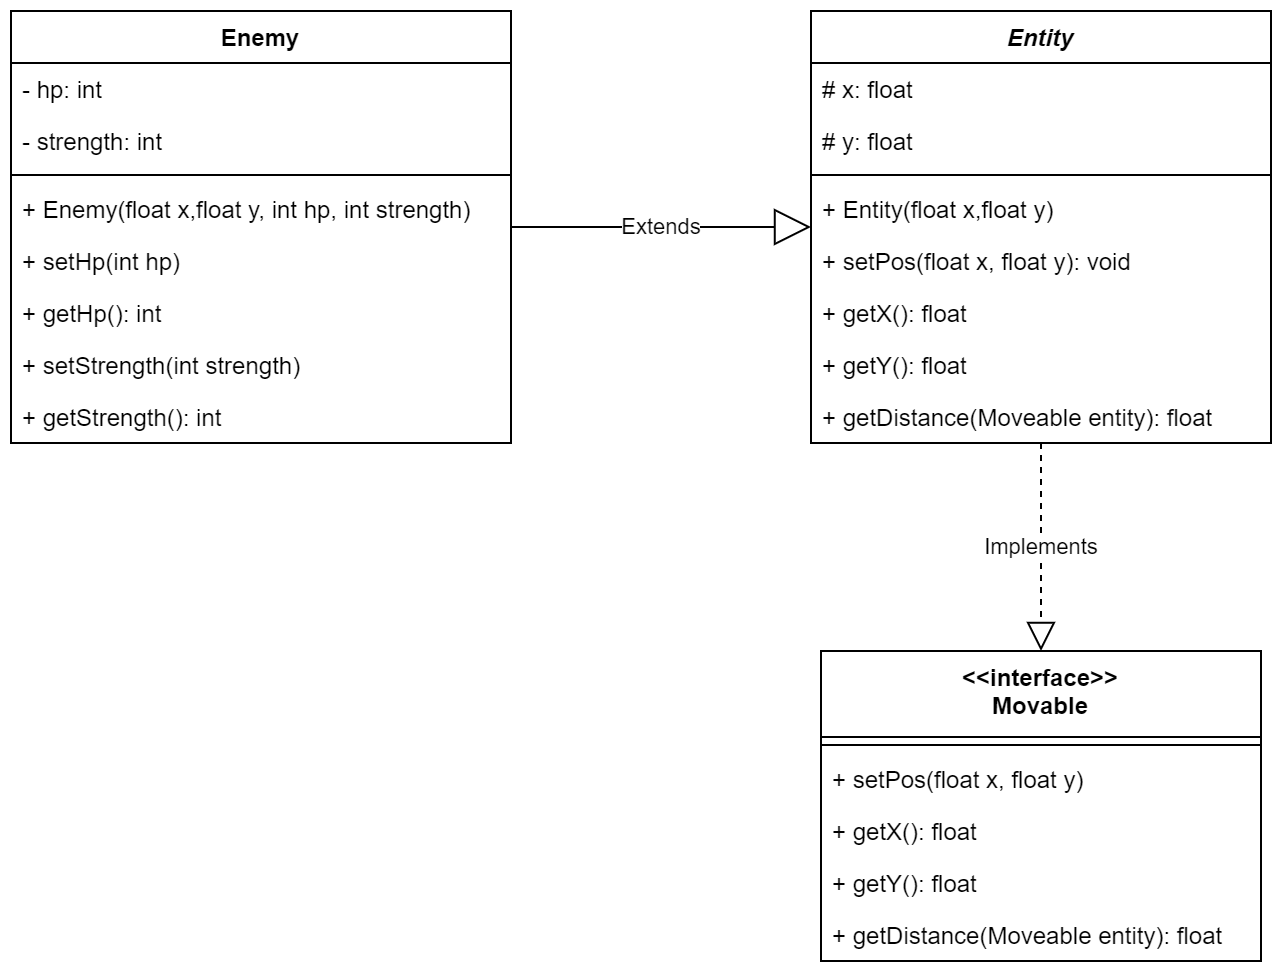

The diagram above was exported from draw.io. Its source (the exported page's mxGraphModel, read from the mxfile embedded in the PNG):
<mxGraphModel dx="905" dy="672" grid="1" gridSize="10" guides="1" tooltips="1" connect="1" arrows="1" fold="1" page="1" pageScale="1" pageWidth="827" pageHeight="1169" math="0" shadow="0">
  <root>
    <mxCell id="0" />
    <mxCell id="1" parent="0" />
    <mxCell id="urSWfBcIVNi1booI_klv-1" value="Enemy" style="swimlane;fontStyle=1;align=center;verticalAlign=top;childLayout=stackLayout;horizontal=1;startSize=26;horizontalStack=0;resizeParent=1;resizeParentMax=0;resizeLast=0;collapsible=1;marginBottom=0;" parent="1" vertex="1">
      <mxGeometry x="40" y="40" width="250" height="216" as="geometry" />
    </mxCell>
    <mxCell id="urSWfBcIVNi1booI_klv-2" value="- hp: int" style="text;strokeColor=none;fillColor=none;align=left;verticalAlign=top;spacingLeft=4;spacingRight=4;overflow=hidden;rotatable=0;points=[[0,0.5],[1,0.5]];portConstraint=eastwest;" parent="urSWfBcIVNi1booI_klv-1" vertex="1">
      <mxGeometry y="26" width="250" height="26" as="geometry" />
    </mxCell>
    <mxCell id="urSWfBcIVNi1booI_klv-21" value="- strength: int" style="text;strokeColor=none;fillColor=none;align=left;verticalAlign=top;spacingLeft=4;spacingRight=4;overflow=hidden;rotatable=0;points=[[0,0.5],[1,0.5]];portConstraint=eastwest;" parent="urSWfBcIVNi1booI_klv-1" vertex="1">
      <mxGeometry y="52" width="250" height="26" as="geometry" />
    </mxCell>
    <mxCell id="urSWfBcIVNi1booI_klv-3" value="" style="line;strokeWidth=1;fillColor=none;align=left;verticalAlign=middle;spacingTop=-1;spacingLeft=3;spacingRight=3;rotatable=0;labelPosition=right;points=[];portConstraint=eastwest;" parent="urSWfBcIVNi1booI_klv-1" vertex="1">
      <mxGeometry y="78" width="250" height="8" as="geometry" />
    </mxCell>
    <mxCell id="urSWfBcIVNi1booI_klv-4" value="+ Enemy(float x,float y, int hp, int strength)" style="text;strokeColor=none;fillColor=none;align=left;verticalAlign=top;spacingLeft=4;spacingRight=4;overflow=hidden;rotatable=0;points=[[0,0.5],[1,0.5]];portConstraint=eastwest;" parent="urSWfBcIVNi1booI_klv-1" vertex="1">
      <mxGeometry y="86" width="250" height="26" as="geometry" />
    </mxCell>
    <mxCell id="urSWfBcIVNi1booI_klv-22" value="+ setHp(int hp)" style="text;strokeColor=none;fillColor=none;align=left;verticalAlign=top;spacingLeft=4;spacingRight=4;overflow=hidden;rotatable=0;points=[[0,0.5],[1,0.5]];portConstraint=eastwest;" parent="urSWfBcIVNi1booI_klv-1" vertex="1">
      <mxGeometry y="112" width="250" height="26" as="geometry" />
    </mxCell>
    <mxCell id="urSWfBcIVNi1booI_klv-27" value="+ getHp(): int" style="text;strokeColor=none;fillColor=none;align=left;verticalAlign=top;spacingLeft=4;spacingRight=4;overflow=hidden;rotatable=0;points=[[0,0.5],[1,0.5]];portConstraint=eastwest;" parent="urSWfBcIVNi1booI_klv-1" vertex="1">
      <mxGeometry y="138" width="250" height="26" as="geometry" />
    </mxCell>
    <mxCell id="urSWfBcIVNi1booI_klv-28" value="+ setStrength(int strength)" style="text;strokeColor=none;fillColor=none;align=left;verticalAlign=top;spacingLeft=4;spacingRight=4;overflow=hidden;rotatable=0;points=[[0,0.5],[1,0.5]];portConstraint=eastwest;" parent="urSWfBcIVNi1booI_klv-1" vertex="1">
      <mxGeometry y="164" width="250" height="26" as="geometry" />
    </mxCell>
    <mxCell id="urSWfBcIVNi1booI_klv-29" value="+ getStrength(): int" style="text;strokeColor=none;fillColor=none;align=left;verticalAlign=top;spacingLeft=4;spacingRight=4;overflow=hidden;rotatable=0;points=[[0,0.5],[1,0.5]];portConstraint=eastwest;" parent="urSWfBcIVNi1booI_klv-1" vertex="1">
      <mxGeometry y="190" width="250" height="26" as="geometry" />
    </mxCell>
    <mxCell id="urSWfBcIVNi1booI_klv-10" value="&lt;&lt;interface&gt;&gt;&#10;Movable" style="swimlane;fontStyle=1;align=center;verticalAlign=top;childLayout=stackLayout;horizontal=1;startSize=43;horizontalStack=0;resizeParent=1;resizeParentMax=0;resizeLast=0;collapsible=1;marginBottom=0;" parent="1" vertex="1">
      <mxGeometry x="445" y="360" width="220" height="155" as="geometry" />
    </mxCell>
    <mxCell id="urSWfBcIVNi1booI_klv-12" value="" style="line;strokeWidth=1;fillColor=none;align=left;verticalAlign=middle;spacingTop=-1;spacingLeft=3;spacingRight=3;rotatable=0;labelPosition=right;points=[];portConstraint=eastwest;" parent="urSWfBcIVNi1booI_klv-10" vertex="1">
      <mxGeometry y="43" width="220" height="8" as="geometry" />
    </mxCell>
    <mxCell id="urSWfBcIVNi1booI_klv-13" value="+ setPos(float x, float y)" style="text;strokeColor=none;fillColor=none;align=left;verticalAlign=top;spacingLeft=4;spacingRight=4;overflow=hidden;rotatable=0;points=[[0,0.5],[1,0.5]];portConstraint=eastwest;" parent="urSWfBcIVNi1booI_klv-10" vertex="1">
      <mxGeometry y="51" width="220" height="26" as="geometry" />
    </mxCell>
    <mxCell id="urSWfBcIVNi1booI_klv-15" value="+ getX(): float" style="text;strokeColor=none;fillColor=none;align=left;verticalAlign=top;spacingLeft=4;spacingRight=4;overflow=hidden;rotatable=0;points=[[0,0.5],[1,0.5]];portConstraint=eastwest;" parent="urSWfBcIVNi1booI_klv-10" vertex="1">
      <mxGeometry y="77" width="220" height="26" as="geometry" />
    </mxCell>
    <mxCell id="urSWfBcIVNi1booI_klv-16" value="+ getY(): float" style="text;strokeColor=none;fillColor=none;align=left;verticalAlign=top;spacingLeft=4;spacingRight=4;overflow=hidden;rotatable=0;points=[[0,0.5],[1,0.5]];portConstraint=eastwest;" parent="urSWfBcIVNi1booI_klv-10" vertex="1">
      <mxGeometry y="103" width="220" height="26" as="geometry" />
    </mxCell>
    <mxCell id="urSWfBcIVNi1booI_klv-17" value="+ getDistance(Moveable entity): float" style="text;strokeColor=none;fillColor=none;align=left;verticalAlign=top;spacingLeft=4;spacingRight=4;overflow=hidden;rotatable=0;points=[[0,0.5],[1,0.5]];portConstraint=eastwest;" parent="urSWfBcIVNi1booI_klv-10" vertex="1">
      <mxGeometry y="129" width="220" height="26" as="geometry" />
    </mxCell>
    <mxCell id="urSWfBcIVNi1booI_klv-14" value="Implements" style="endArrow=block;dashed=1;endFill=0;endSize=12;html=1;edgeStyle=orthogonalEdgeStyle;" parent="1" source="HCnJol14AOfTJ_l4ysqK-1" target="urSWfBcIVNi1booI_klv-10" edge="1">
      <mxGeometry width="160" relative="1" as="geometry">
        <mxPoint x="210" y="270" as="sourcePoint" />
        <mxPoint x="370" y="270" as="targetPoint" />
      </mxGeometry>
    </mxCell>
    <mxCell id="HCnJol14AOfTJ_l4ysqK-1" value="Entity" style="swimlane;fontStyle=3;align=center;verticalAlign=top;childLayout=stackLayout;horizontal=1;startSize=26;horizontalStack=0;resizeParent=1;resizeParentMax=0;resizeLast=0;collapsible=1;marginBottom=0;" vertex="1" parent="1">
      <mxGeometry x="440" y="40" width="230" height="216" as="geometry" />
    </mxCell>
    <mxCell id="HCnJol14AOfTJ_l4ysqK-2" value="# x: float" style="text;strokeColor=none;fillColor=none;align=left;verticalAlign=top;spacingLeft=4;spacingRight=4;overflow=hidden;rotatable=0;points=[[0,0.5],[1,0.5]];portConstraint=eastwest;" vertex="1" parent="HCnJol14AOfTJ_l4ysqK-1">
      <mxGeometry y="26" width="230" height="26" as="geometry" />
    </mxCell>
    <mxCell id="HCnJol14AOfTJ_l4ysqK-3" value="# y: float" style="text;strokeColor=none;fillColor=none;align=left;verticalAlign=top;spacingLeft=4;spacingRight=4;overflow=hidden;rotatable=0;points=[[0,0.5],[1,0.5]];portConstraint=eastwest;" vertex="1" parent="HCnJol14AOfTJ_l4ysqK-1">
      <mxGeometry y="52" width="230" height="26" as="geometry" />
    </mxCell>
    <mxCell id="HCnJol14AOfTJ_l4ysqK-6" value="" style="line;strokeWidth=1;fillColor=none;align=left;verticalAlign=middle;spacingTop=-1;spacingLeft=3;spacingRight=3;rotatable=0;labelPosition=right;points=[];portConstraint=eastwest;" vertex="1" parent="HCnJol14AOfTJ_l4ysqK-1">
      <mxGeometry y="78" width="230" height="8" as="geometry" />
    </mxCell>
    <mxCell id="HCnJol14AOfTJ_l4ysqK-7" value="+ Entity(float x,float y)" style="text;strokeColor=none;fillColor=none;align=left;verticalAlign=top;spacingLeft=4;spacingRight=4;overflow=hidden;rotatable=0;points=[[0,0.5],[1,0.5]];portConstraint=eastwest;" vertex="1" parent="HCnJol14AOfTJ_l4ysqK-1">
      <mxGeometry y="86" width="230" height="26" as="geometry" />
    </mxCell>
    <mxCell id="HCnJol14AOfTJ_l4ysqK-8" value="+ setPos(float x, float y): void" style="text;strokeColor=none;fillColor=none;align=left;verticalAlign=top;spacingLeft=4;spacingRight=4;overflow=hidden;rotatable=0;points=[[0,0.5],[1,0.5]];portConstraint=eastwest;" vertex="1" parent="HCnJol14AOfTJ_l4ysqK-1">
      <mxGeometry y="112" width="230" height="26" as="geometry" />
    </mxCell>
    <mxCell id="HCnJol14AOfTJ_l4ysqK-9" value="+ getX(): float" style="text;strokeColor=none;fillColor=none;align=left;verticalAlign=top;spacingLeft=4;spacingRight=4;overflow=hidden;rotatable=0;points=[[0,0.5],[1,0.5]];portConstraint=eastwest;" vertex="1" parent="HCnJol14AOfTJ_l4ysqK-1">
      <mxGeometry y="138" width="230" height="26" as="geometry" />
    </mxCell>
    <mxCell id="HCnJol14AOfTJ_l4ysqK-10" value="+ getY(): float" style="text;strokeColor=none;fillColor=none;align=left;verticalAlign=top;spacingLeft=4;spacingRight=4;overflow=hidden;rotatable=0;points=[[0,0.5],[1,0.5]];portConstraint=eastwest;" vertex="1" parent="HCnJol14AOfTJ_l4ysqK-1">
      <mxGeometry y="164" width="230" height="26" as="geometry" />
    </mxCell>
    <mxCell id="HCnJol14AOfTJ_l4ysqK-11" value="+ getDistance(Moveable entity): float" style="text;strokeColor=none;fillColor=none;align=left;verticalAlign=top;spacingLeft=4;spacingRight=4;overflow=hidden;rotatable=0;points=[[0,0.5],[1,0.5]];portConstraint=eastwest;" vertex="1" parent="HCnJol14AOfTJ_l4ysqK-1">
      <mxGeometry y="190" width="230" height="26" as="geometry" />
    </mxCell>
    <mxCell id="HCnJol14AOfTJ_l4ysqK-16" value="Extends" style="endArrow=block;endSize=16;endFill=0;html=1;edgeStyle=orthogonalEdgeStyle;" edge="1" parent="1" source="urSWfBcIVNi1booI_klv-1" target="HCnJol14AOfTJ_l4ysqK-1">
      <mxGeometry width="160" relative="1" as="geometry">
        <mxPoint x="130" y="470" as="sourcePoint" />
        <mxPoint x="290" y="470" as="targetPoint" />
      </mxGeometry>
    </mxCell>
  </root>
</mxGraphModel>